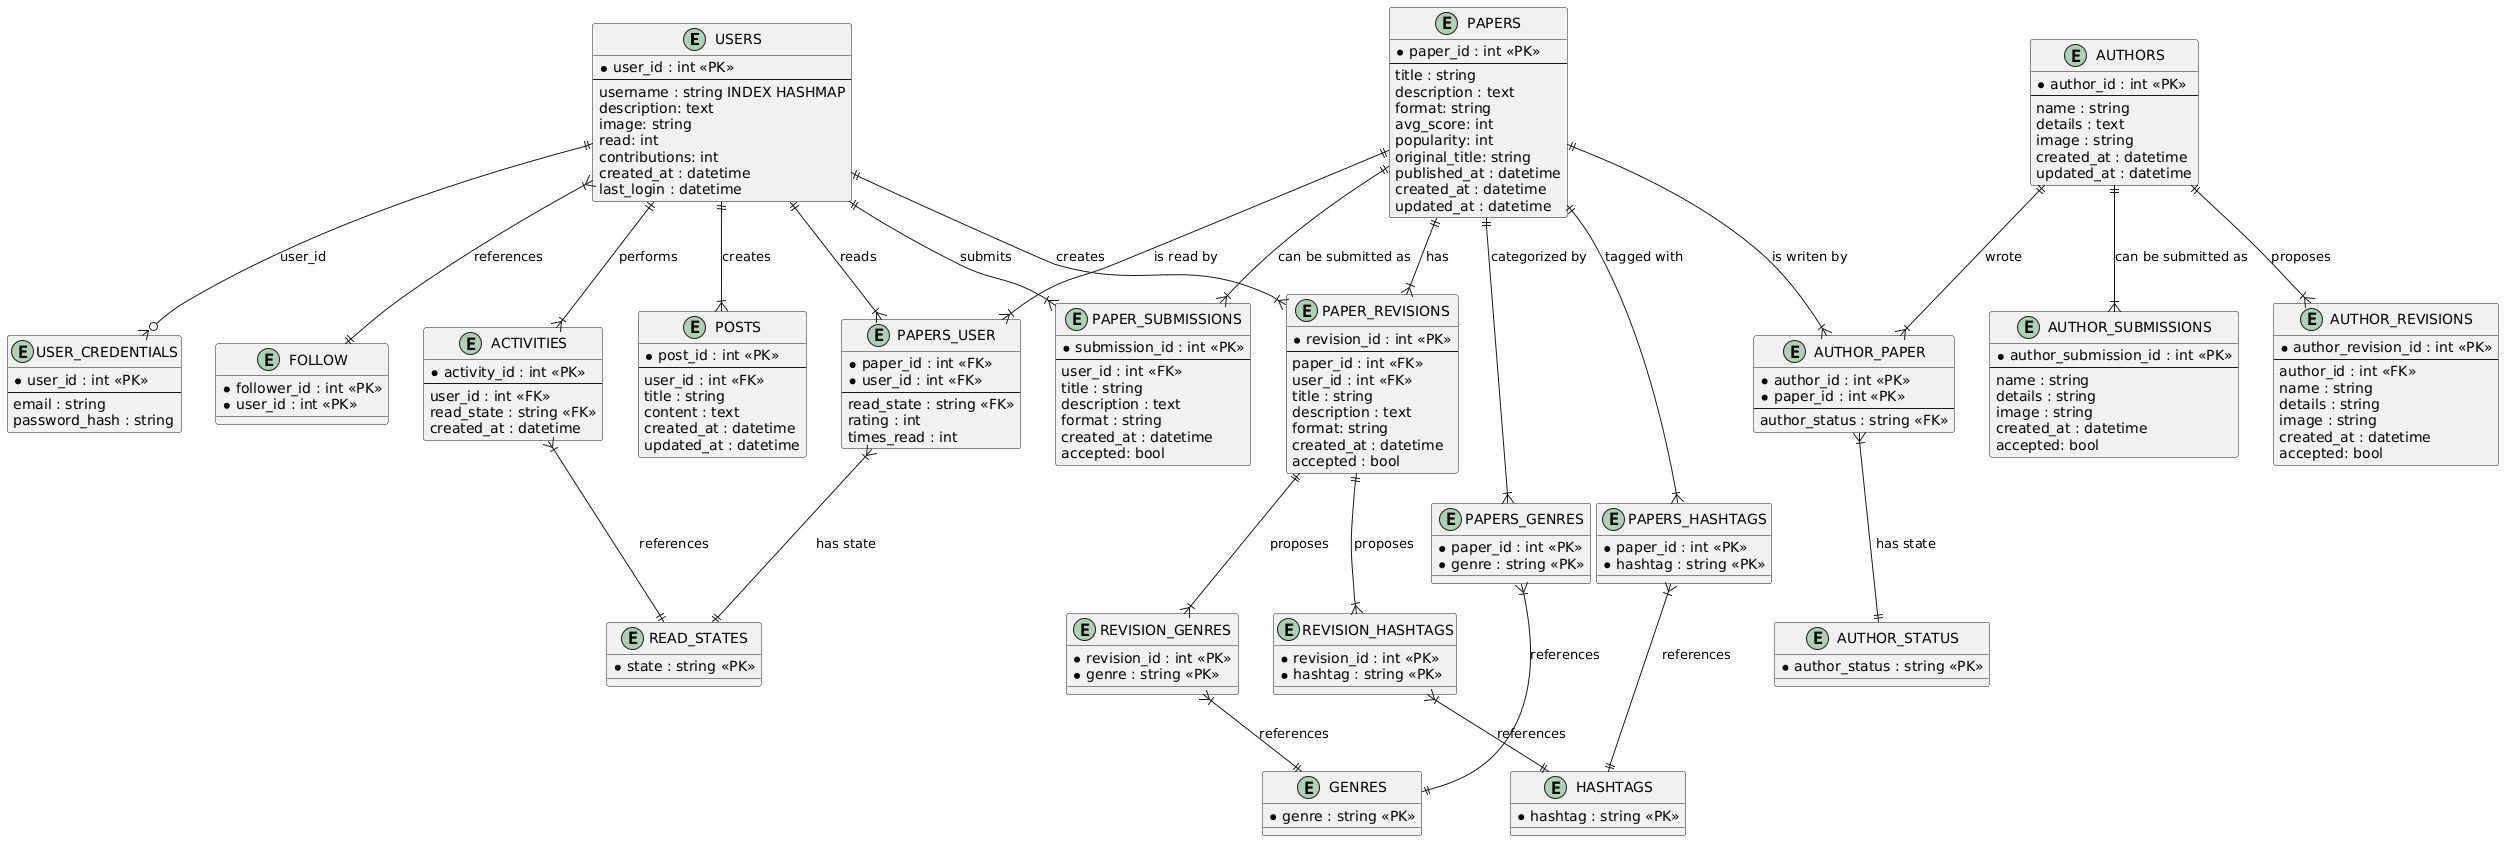

The diagram above was rendered by PlantUML. Its source (embedded in the PNG):
@startuml
' Entity definitions
entity "USERS" {
  *user_id : int <<PK>>
  --
  username : string INDEX HASHMAP
  description: text
  image: string
  read: int
  contributions: int
  created_at : datetime
  last_login : datetime
}

entity "USER_CREDENTIALS" {
  *user_id : int <<PK>>
  --
  email : string
  password_hash : string
}

USERS ||--o{ USER_CREDENTIALS : "user_id"

entity "FOLLOW" {
  *follower_id : int <<PK>>
  *user_id : int <<PK>>
}

entity "AUTHORS" {
  *author_id : int <<PK>>
  --
  name : string
  details : text
  image : string
  created_at : datetime
  updated_at : datetime
}

' ID needed since it is possible to have change to reading twize or more
entity "ACTIVITIES" {
  *activity_id : int <<PK>>
  --
  user_id : int <<FK>>
  read_state : string <<FK>>
  created_at : datetime
}

entity "POSTS" {
  *post_id : int <<PK>>
  --
  user_id : int <<FK>>
  title : string
  content : text
  created_at : datetime
  updated_at : datetime
}

entity "PAPERS_USER" {
  *paper_id : int <<FK>>
  *user_id : int <<FK>>
  --
  read_state : string <<FK>>
  rating : int
  times_read : int
}

entity "PAPERS" {
  *paper_id : int <<PK>>
  --
  title : string
  description : text
  format: string
  avg_score: int
  popularity: int
  original_title: string
  published_at : datetime
  created_at : datetime
  updated_at : datetime
}

entity "PAPERS_GENRES" {
  *paper_id : int <<PK>>
  *genre : string <<PK>>
}

entity "PAPERS_HASHTAGS" {
  *paper_id : int <<PK>>
  *hashtag : string <<PK>>
}

entity "PAPER_SUBMISSIONS" {
  *submission_id : int <<PK>>
  --
  user_id : int <<FK>>
  title : string
  description : text
  format : string
  created_at : datetime
  accepted: bool
}

entity "PAPER_REVISIONS" {
  *revision_id : int <<PK>>
  --
  paper_id : int <<FK>>
  user_id : int <<FK>>
  title : string
  description : text
  format: string
  created_at : datetime
  accepted : bool
}

' No ID NEEDED
entity "REVISION_GENRES" {
  *revision_id : int <<PK>>
  *genre : string <<PK>>
}

entity "REVISION_HASHTAGS" {
  *revision_id : int <<PK>>
  *hashtag : string <<PK>>
}

entity "AUTHOR_SUBMISSIONS" {
  *author_submission_id : int <<PK>>
  --
  name : string
  details : string
  image : string
  created_at : datetime
  accepted: bool
}

entity "AUTHOR_PAPER" {
  *author_id : int <<PK>>
  *paper_id : int <<PK>>
  --
  author_status : string <<FK>>
}

entity "AUTHOR_STATUS" {
  *author_status : string <<PK>>
}

entity "AUTHOR_REVISIONS" {
  *author_revision_id : int <<PK>>
  --
  author_id : int <<FK>>
  name : string
  details : string
  image : string
  created_at : datetime
  accepted: bool
}

entity "READ_STATES" {
  *state : string <<PK>>
}

entity "GENRES" {
  *genre : string <<PK>>
}

entity "HASHTAGS" {
  *hashtag : string <<PK>>
}

' Relationships
USERS ||--|{ PAPERS_USER : "reads"
USERS ||--|{ POSTS : "creates"
USERS ||--|{ ACTIVITIES : "performs"
USERS ||--|{ PAPER_SUBMISSIONS : "submits"

PAPERS ||--|{ AUTHOR_PAPER : "is writen by"
PAPERS ||--|{ PAPERS_USER : "is read by"
PAPERS ||--|{ PAPER_SUBMISSIONS : "can be submitted as"
PAPERS ||--|{ PAPERS_GENRES : "categorized by"
PAPERS ||--|{ PAPERS_HASHTAGS : "tagged with"

AUTHORS ||--|{ AUTHOR_SUBMISSIONS : "can be submitted as"
AUTHORS ||--|{ AUTHOR_REVISIONS : "proposes"
AUTHORS ||--|{ AUTHOR_PAPER : "wrote"

AUTHOR_PAPER }|--|| AUTHOR_STATUS : "has state"

PAPERS_USER }|--|| READ_STATES : "has state"

PAPERS_GENRES }|--|| GENRES : "references"
PAPERS_HASHTAGS }|--|| HASHTAGS : "references"
ACTIVITIES }|--|| READ_STATES : "references"
USERS }|--|| FOLLOW : "references"

PAPERS ||--|{ PAPER_REVISIONS : "has"
PAPER_REVISIONS ||--|{ REVISION_GENRES : "proposes"
PAPER_REVISIONS ||--|{ REVISION_HASHTAGS : "proposes"
REVISION_GENRES }|--|| GENRES : "references"
REVISION_HASHTAGS }|--|| HASHTAGS : "references"
USERS ||--|{ PAPER_REVISIONS : "creates"

@enduml